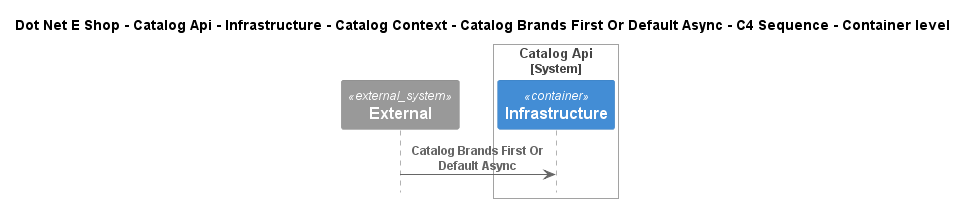

The diagram above was rendered by PlantUML. Its source (embedded in the PNG):
@startuml
!include ..\..\..\..\..\..\..\..\..\.c4s\C4_Sequence.puml

title Dot Net E Shop - Catalog Api - Infrastructure - Catalog Context - Catalog Brands First Or Default Async - C4 Sequence - Container level

System_Ext(C4InterFlow.SoftwareSystems.ExternalSystem, "External", "")

System_Boundary(DotNetEShop.SoftwareSystems.CatalogApi, "Catalog Api")
    Container(DotNetEShop.SoftwareSystems.CatalogApi.Containers.Infrastructure, "Infrastructure", "", "")
Boundary_End()

Rel(C4InterFlow.SoftwareSystems.ExternalSystem, DotNetEShop.SoftwareSystems.CatalogApi.Containers.Infrastructure, "Catalog Brands First Or Default Async")


@enduml